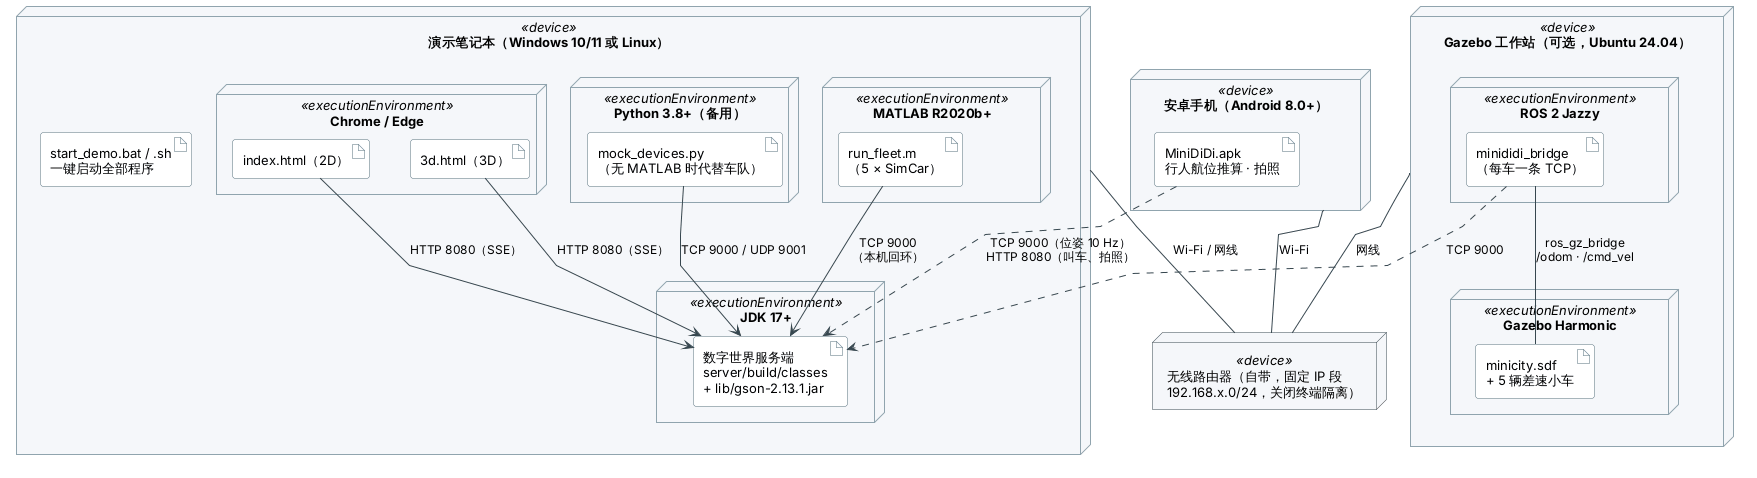

The diagram above was rendered by PlantUML. Its source (embedded in the PNG):
@startuml deployment
' 部署图：考核现场的硬件节点、执行环境和部署的制品。Gazebo 工作站为进阶（可选）。
!include _style.iuml
skinparam linetype polyline

node "无线路由器（自带，固定 IP 段\n192.168.x.0/24，关闭终端隔离）" as Router <<device>>

node "演示笔记本（Windows 10/11 或 Linux）" as Laptop <<device>> {
  node "JDK 17+" as Jvm <<executionEnvironment>> {
    artifact "数字世界服务端\nserver/build/classes\n+ lib/gson-2.13.1.jar" as Srv
  }
  node "MATLAB R2020b+" as Mat <<executionEnvironment>> {
    artifact "run_fleet.m\n（5 × SimCar）" as Fleet
  }
  node "Python 3.8+（备用）" as Py <<executionEnvironment>> {
    artifact "mock_devices.py\n（无 MATLAB 时代替车队）" as MockArt
  }
  node "Chrome / Edge" as Browser <<executionEnvironment>> {
    artifact "index.html（2D）" as P2D
    artifact "3d.html（3D）" as P3D
  }
  artifact "start_demo.bat / .sh\n一键启动全部程序" as Start
}

node "安卓手机（Android 8.0+）" as Phone <<device>> {
  artifact "MiniDiDi.apk\n行人航位推算 · 拍照" as Apk
}

node "Gazebo 工作站（可选，Ubuntu 24.04）" as Ws <<device>> {
  node "ROS 2 Jazzy" as Ros <<executionEnvironment>> {
    artifact "minididi_bridge\n（每车一条 TCP）" as BridgeArt
  }
  node "Gazebo Harmonic" as Gz <<executionEnvironment>> {
    artifact "minicity.sdf\n+ 5 辆差速小车" as World
  }
}

Fleet --> Srv : TCP 9000\n（本机回环）
MockArt --> Srv : TCP 9000 / UDP 9001
P2D --> Srv : HTTP 8080（SSE）
P3D --> Srv : HTTP 8080（SSE）
Laptop -- Router : Wi-Fi / 网线
Phone -- Router : Wi-Fi
Ws -- Router : 网线
Apk ..> Srv : TCP 9000（位姿 10 Hz）\nHTTP 8080（叫车、拍照）
BridgeArt ..> Srv : TCP 9000
BridgeArt -- World : ros_gz_bridge\n/odom · /cmd_vel
@enduml